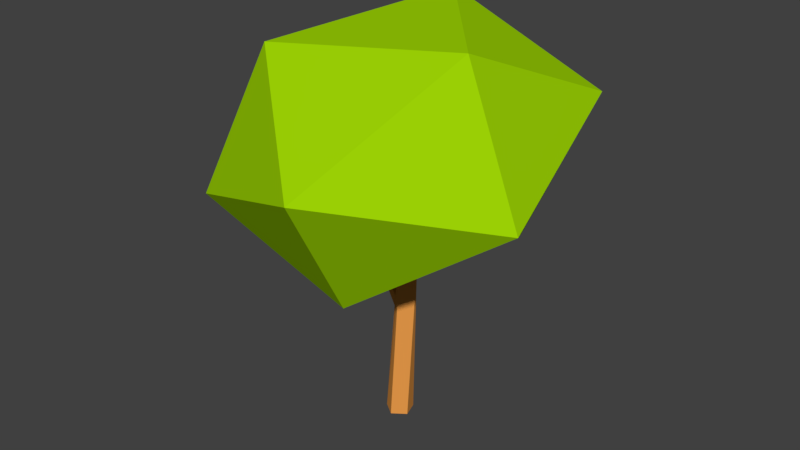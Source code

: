 # Source: Tree03-reverse.blend  (saved by Blender 2.79.0; exported with 4.5.12 LTS)
import bpy
from mathutils import Matrix  # noqa: F401  (used for matrix-valued properties, if any)

bpy.ops.wm.read_factory_settings(use_empty=True)
scene = bpy.context.scene
scene.name = 'Scene'

# ---- collections
col_collection_1 = bpy.data.collections.new('Collection 1'); scene.collection.children.link(col_collection_1)

# ---- materials (node trees are filled in below, after node groups)
mat_material_014 = bpy.data.materials.new('Material.014')
mat_material_014.alpha_threshold = 0.0
mat_material_014.use_transparent_shadow = False
mat_material_014.diffuse_color = (0.3416, 0.6619, 0.001508, 1.0)
mat_material_014.roughness = 0.5
mat_material_014.specular_intensity = 0.0
mat_material_015 = bpy.data.materials.new('Material.015')
mat_material_015.alpha_threshold = 0.0
mat_material_015.use_transparent_shadow = False
mat_material_015.diffuse_color = (0.8, 0.3226, 0.06778, 1.0)
mat_material_015.roughness = 0.5
mat_material_015.specular_intensity = 0.0

# ---- material node trees

# ---- world
world_world = bpy.data.worlds.new('World'); scene.world = world_world
world_world.color = (0.05088, 0.05088, 0.05088)
world_world.use_sun_shadow = False
world_world.sun_shadow_jitter_overblur = 0.0
world_world.cycles.sampling_method = 'MANUAL'

# ---- meshes
me_cylinder_001 = bpy.data.meshes.new('Cylinder.001')
me_cylinder_001.from_pydata([(-0.06828, 0.3566, 2.299), (-0.06639, 0.1373, -0.0005813), (-0.1111, 0.3903, 2.295), (-0.174, 0.2155, -0.0005813), (-0.09215, 0.4407, 2.285), (-0.1329, 0.342, -0.0005813), (-0.03759, 0.4382, 2.284), (0.0001217, 0.342, -0.0005813), (-0.02283, 0.3862, 2.292), (0.04123, 0.2155, -0.0005813), (-0.07022, 0.2655, 1.458), (-0.06981, 0.252, 1.304), (0.04001, 0.3291, 1.334), (0.03994, 0.3357, 1.41), (0.3918, -0.4029, 1.924), (0.3959, -0.3963, 1.806), (0.4778, -0.3384, 1.839), (0.4759, -0.3419, 1.898), (0.2547, 0.001869, 1.651), (0.3122, -0.08751, 1.715), (0.2946, -0.05906, 1.628), (0.2598, -0.005978, 1.587), (0.6141, 0.2146, 2.059), (0.6503, 0.1563, 2.094), (0.6398, 0.1787, 2.042), (0.618, 0.2134, 2.019), (-0.1198, 0.3663, 1.98), (-0.1171, 0.3737, 2.076), (-0.06879, 0.3327, 2.078), (-0.06898, 0.3234, 1.992), (-0.4187, 0.1374, 2.451), (-0.4168, 0.1473, 2.5), (-0.391, 0.1271, 2.503), (-0.3915, 0.117, 2.46), (-0.1173, 0.3798, 0.8746), (-0.1145, 0.3865, 1.03), (-0.1488, 0.2856, 0.92), (-0.1463, 0.2924, 1.009), (-0.4294, 0.4663, 1.187), (-0.4277, 0.4704, 1.283), (-0.4489, 0.4081, 1.215), (-0.4474, 0.4123, 1.27), (-1.202, -0.6394, 1.915), (-1.465, 0.758, 2.444), (-0.7479, -0.3846, 3.116), (0.1822, -1.165, 2.431), (0.04005, -0.505, 1.336), (-0.9779, 0.6836, 1.344), (-0.2438, 1.096, 3.287), (0.7742, -0.09277, 3.279), (1.261, -0.1672, 2.178), (0.5442, 0.9754, 1.507), (-0.3859, 1.756, 2.192), (0.9979, 1.23, 2.708)], [], [(0, 2, 27, 28), (2, 4, 35, 37, 26, 27), (4, 6, 7, 5, 34, 35), (3, 5, 7, 9, 1), (6, 8, 13, 12, 9, 7), (8, 0, 28, 29, 10, 13), (0, 8, 6, 4, 2), (14, 15, 16, 17), (10, 14, 17, 19, 18, 13), (11, 1, 9, 12), (12, 21, 20, 16, 15, 11), (13, 18, 21, 12), (11, 15, 14, 10), (22, 23, 24, 25), (21, 25, 24, 20), (19, 17, 16, 20), (19, 23, 22, 18), (20, 24, 23, 19), (18, 22, 25, 21), (31, 30, 33, 32), (27, 31, 32, 28), (26, 37, 36, 3, 1, 11, 10, 29), (28, 32, 33, 29), (26, 30, 31, 27), (29, 33, 30, 26), (39, 38, 40, 41), (35, 39, 41, 37), (34, 5, 3, 36), (36, 40, 38, 34), (37, 41, 40, 36), (34, 38, 39, 35), (42, 44, 43), (43, 47, 42), (42, 45, 44), (42, 46, 45), (42, 47, 46), (43, 52, 47), (44, 48, 43), (45, 49, 44), (46, 50, 45), (47, 51, 46), (43, 48, 52), (44, 49, 48), (45, 50, 49), (46, 51, 50), (47, 52, 51), (48, 53, 52), (49, 53, 48), (50, 53, 49), (51, 53, 50), (52, 53, 51)])
me_cylinder_001.polygons.foreach_set('material_index', [1, 1, 1, 0, 1, 1, 0, 1, 0, 1, 1, 1, 1, 0, 0, 0, 0, 1, 0, 1, 0, 1, 1, 0, 1, 1, 1, 1, 1, 1, 1, 0, 0, 0, 0, 0, 0, 0, 0, 0, 0, 0, 0, 0, 0, 0, 0, 0, 0, 0, 0])
me_cylinder_001.materials.append(mat_material_014)
me_cylinder_001.materials.append(mat_material_015)
me_cylinder_001.use_remesh_preserve_volume = False
me_cylinder_001.use_remesh_preserve_attributes = False
me_cylinder_001.use_mirror_vertex_groups = False
me_cylinder_001.update()

# ---- objects
ob_cylinder = bpy.data.objects.new('Cylinder', me_cylinder_001)

# ---- transforms, parenting, visibility, modifiers, constraints
ob_cylinder.location = (0.0, 0.0, 0.0)
ob_cylinder.lineart.crease_threshold = 0.0

# ---- collection membership
col_collection_1.objects.link(ob_cylinder)

# ---- scene / render settings (as saved in the file)
scene.frame_start = 1; scene.frame_end = 250; scene.frame_set(1)
scene.render.engine = 'BLENDER_EEVEE_NEXT'
scene.render.resolution_percentage = 50
scene.render.dither_intensity = 0.0
scene.cycles.use_denoising = False
scene.cycles.samples = 128
scene.cycles.sampling_pattern = 'TABULATED_SOBOL'
scene.cycles.use_adaptive_sampling = False
scene.cycles.use_light_tree = False
scene.cycles.blur_glossy = 0.0
scene.cycles.sample_clamp_indirect = 0.0
scene.view_settings.view_transform = 'Standard'
bpy.context.view_layer.update()

# ---- added for rendering (the .blend has no active camera and no usable light): camera, sun
cam_auto = bpy.data.cameras.new('AutoCamera')
cam_auto.lens = 50.0
cam_auto.sensor_width = 36.0
cam_auto.clip_end = 1000.0
ob_auto_camera = bpy.data.objects.new('AutoCamera', cam_auto)
scene.collection.objects.link(ob_auto_camera)
ob_auto_camera.location = (4.6857, -5.44966, 5.47344)
ob_auto_camera.rotation_euler = (1.09748, -7.21219e-08, 0.694738)
scene.camera = ob_auto_camera
light_auto_sun = bpy.data.lights.new('AutoSun', 'SUN')
light_auto_sun.energy = 3.0
light_auto_sun.angle = 0.0523599
ob_auto_sun = bpy.data.objects.new('AutoSun', light_auto_sun)
scene.collection.objects.link(ob_auto_sun)
ob_auto_sun.rotation_euler = (0.872665, 0.174533, 0.523599)
bpy.context.view_layer.update()
